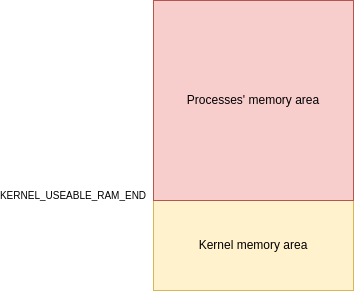

The diagram above was exported from draw.io. Its source (the exported page's mxGraphModel, read from the mxfile embedded in the PNG):
<mxGraphModel dx="777" dy="482" grid="1" gridSize="10" guides="1" tooltips="1" connect="1" arrows="1" fold="1" page="1" pageScale="1" pageWidth="850" pageHeight="1100" math="0" shadow="0">
  <root>
    <mxCell id="0" />
    <mxCell id="1" parent="0" />
    <mxCell id="brr0wRRMwrh66xhjIrhr-1" value="Kernel memory area" style="rounded=0;whiteSpace=wrap;html=1;fillColor=#fff2cc;strokeColor=#d6b656;" vertex="1" parent="1">
      <mxGeometry x="270" y="380" width="200" height="90" as="geometry" />
    </mxCell>
    <mxCell id="brr0wRRMwrh66xhjIrhr-2" value="Processes' memory area" style="rounded=0;whiteSpace=wrap;html=1;fillColor=#f8cecc;strokeColor=#b85450;" vertex="1" parent="1">
      <mxGeometry x="270" y="180" width="200" height="200" as="geometry" />
    </mxCell>
    <mxCell id="brr0wRRMwrh66xhjIrhr-3" value="&lt;font style=&quot;font-size: 10px;&quot;&gt;KERNEL_USEABLE_RAM_END&lt;/font&gt;" style="text;html=1;strokeColor=none;fillColor=none;align=center;verticalAlign=middle;whiteSpace=wrap;rounded=0;" vertex="1" parent="1">
      <mxGeometry x="160" y="360" width="60" height="30" as="geometry" />
    </mxCell>
  </root>
</mxGraphModel>